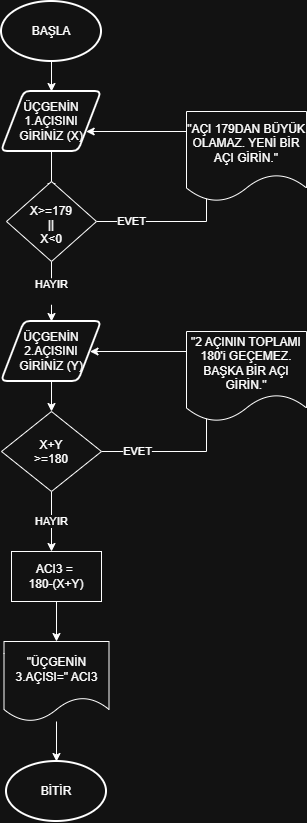

The diagram above was exported from draw.io. Its source (the exported page's mxGraphModel, read from the mxfile embedded in the PNG):
<mxGraphModel dx="1738" dy="1029" grid="1" gridSize="10" guides="1" tooltips="1" connect="1" arrows="1" fold="1" page="1" pageScale="1" pageWidth="850" pageHeight="1100" math="0" shadow="0">
  <root>
    <mxCell id="0" />
    <mxCell id="1" parent="0" />
    <mxCell id="0rQy6LhT__MrQFz63Z6Z-2" edge="1" parent="1" source="0rQy6LhT__MrQFz63Z6Z-3" style="edgeStyle=orthogonalEdgeStyle;rounded=0;orthogonalLoop=1;jettySize=auto;html=1;defaultLabelBackgroundColor=page;fontColor=default;" target="0rQy6LhT__MrQFz63Z6Z-6" value="">
      <mxGeometry relative="1" as="geometry" />
    </mxCell>
    <mxCell id="0rQy6LhT__MrQFz63Z6Z-3" parent="1" style="strokeWidth=2;html=1;shape=mxgraph.flowchart.start_1;whiteSpace=wrap;labelBackgroundColor=none;" value="BAŞLA" vertex="1">
      <mxGeometry height="60" width="100" x="340" y="140" as="geometry" />
    </mxCell>
    <mxCell id="0rQy6LhT__MrQFz63Z6Z-4" parent="1" style="strokeWidth=2;html=1;shape=mxgraph.flowchart.start_1;whiteSpace=wrap;labelBackgroundColor=none;" value="BİTİR" vertex="1">
      <mxGeometry height="60" width="100" x="345" y="900" as="geometry" />
    </mxCell>
    <mxCell id="0rQy6LhT__MrQFz63Z6Z-5" edge="1" parent="1" source="0rQy6LhT__MrQFz63Z6Z-6" style="edgeStyle=orthogonalEdgeStyle;rounded=0;orthogonalLoop=1;jettySize=auto;html=1;defaultLabelBackgroundColor=page;fontColor=default;" value="">
      <mxGeometry relative="1" as="geometry">
        <mxPoint x="390" y="330" as="targetPoint" />
      </mxGeometry>
    </mxCell>
    <mxCell id="0rQy6LhT__MrQFz63Z6Z-6" parent="1" style="shape=parallelogram;html=1;strokeWidth=2;perimeter=parallelogramPerimeter;whiteSpace=wrap;rounded=1;arcSize=12;size=0.23;labelBackgroundColor=none;" value="ÜÇGENİN 1.AÇISINI GİRİNİZ (X)" vertex="1">
      <mxGeometry height="60" width="100" x="340" y="230" as="geometry" />
    </mxCell>
    <mxCell id="0rQy6LhT__MrQFz63Z6Z-7" edge="1" parent="1" source="0rQy6LhT__MrQFz63Z6Z-9" style="edgeStyle=orthogonalEdgeStyle;rounded=0;orthogonalLoop=1;jettySize=auto;html=1;defaultLabelBackgroundColor=page;exitX=1;exitY=0.5;exitDx=0;exitDy=0;fontColor=default;" target="0rQy6LhT__MrQFz63Z6Z-6" value="EVET">
      <mxGeometry relative="1" x="-0.7815" as="geometry">
        <Array as="points">
          <mxPoint x="545" y="360" />
          <mxPoint x="545" y="270" />
        </Array>
        <mxPoint x="446.5" y="360" as="sourcePoint" />
        <mxPoint x="440" y="260" as="targetPoint" />
      </mxGeometry>
    </mxCell>
    <mxCell id="0rQy6LhT__MrQFz63Z6Z-8" edge="1" parent="1" source="0rQy6LhT__MrQFz63Z6Z-9" style="edgeStyle=orthogonalEdgeStyle;rounded=0;orthogonalLoop=1;jettySize=auto;html=1;defaultLabelBackgroundColor=page;fontColor=default;" value="HAYIR&lt;div&gt;&lt;br&gt;&lt;/div&gt;">
      <mxGeometry relative="1" as="geometry">
        <mxPoint x="390" y="460" as="targetPoint" />
      </mxGeometry>
    </mxCell>
    <mxCell id="0rQy6LhT__MrQFz63Z6Z-9" parent="1" style="rhombus;whiteSpace=wrap;html=1;shapeInside=1;labelBackgroundColor=none;" value="X&amp;gt;=179&lt;div&gt;||&lt;/div&gt;&lt;div&gt;X&amp;lt;0&lt;/div&gt;" vertex="1">
      <mxGeometry height="80" width="90" x="345" y="320" as="geometry" />
    </mxCell>
    <mxCell id="0rQy6LhT__MrQFz63Z6Z-10" edge="1" parent="1" source="0rQy6LhT__MrQFz63Z6Z-11" style="edgeStyle=orthogonalEdgeStyle;rounded=0;orthogonalLoop=1;jettySize=auto;html=1;defaultLabelBackgroundColor=page;fontColor=default;" target="0rQy6LhT__MrQFz63Z6Z-14" value="">
      <mxGeometry relative="1" as="geometry" />
    </mxCell>
    <mxCell id="0rQy6LhT__MrQFz63Z6Z-11" parent="1" style="shape=parallelogram;html=1;strokeWidth=2;perimeter=parallelogramPerimeter;whiteSpace=wrap;rounded=1;arcSize=12;size=0.23;labelBackgroundColor=none;" value="ÜÇGENİN 2.AÇISINI GİRİNİZ (Y)" vertex="1">
      <mxGeometry height="60" width="100" x="340" y="460" as="geometry" />
    </mxCell>
    <mxCell id="0rQy6LhT__MrQFz63Z6Z-12" edge="1" parent="1" source="0rQy6LhT__MrQFz63Z6Z-14" style="edgeStyle=orthogonalEdgeStyle;rounded=0;orthogonalLoop=1;jettySize=auto;html=1;defaultLabelBackgroundColor=page;fontColor=default;" target="0rQy6LhT__MrQFz63Z6Z-11" value="EVET">
      <mxGeometry relative="1" x="-0.776" as="geometry">
        <Array as="points">
          <mxPoint x="545" y="590" />
          <mxPoint x="545" y="490" />
        </Array>
        <mxPoint x="485" y="490" as="targetPoint" />
      </mxGeometry>
    </mxCell>
    <mxCell id="0rQy6LhT__MrQFz63Z6Z-13" edge="1" parent="1" source="0rQy6LhT__MrQFz63Z6Z-14" style="edgeStyle=orthogonalEdgeStyle;rounded=0;orthogonalLoop=1;jettySize=auto;html=1;defaultLabelBackgroundColor=page;fontColor=default;" value="HAYIR">
      <mxGeometry relative="1" as="geometry">
        <mxPoint x="390" y="690" as="targetPoint" />
      </mxGeometry>
    </mxCell>
    <mxCell id="0rQy6LhT__MrQFz63Z6Z-14" parent="1" style="rhombus;whiteSpace=wrap;html=1;shapeInside=1;labelBackgroundColor=none;" value="X+Y &amp;gt;=180" vertex="1">
      <mxGeometry height="80" width="100" x="340" y="550" as="geometry" />
    </mxCell>
    <mxCell id="0rQy6LhT__MrQFz63Z6Z-15" edge="1" parent="1" source="0rQy6LhT__MrQFz63Z6Z-16" style="edgeStyle=orthogonalEdgeStyle;rounded=0;orthogonalLoop=1;jettySize=auto;html=1;defaultLabelBackgroundColor=page;fontColor=default;" target="0rQy6LhT__MrQFz63Z6Z-20" value="">
      <mxGeometry relative="1" as="geometry" />
    </mxCell>
    <mxCell id="0rQy6LhT__MrQFz63Z6Z-16" parent="1" style="rounded=0;whiteSpace=wrap;html=1;labelBackgroundColor=none;" value="ACI3 =&amp;nbsp;&lt;div&gt;180-(X+Y)&lt;/div&gt;" vertex="1">
      <mxGeometry height="50" width="90" x="350" y="690" as="geometry" />
    </mxCell>
    <mxCell id="0rQy6LhT__MrQFz63Z6Z-17" parent="1" style="shape=document;whiteSpace=wrap;html=1;boundedLbl=1;labelBackgroundColor=none;" value="&quot;2 AÇININ TOPLAMI 180'i GEÇEMEZ. BAŞKA BİR AÇI GİRİN.&quot;" vertex="1">
      <mxGeometry height="90" width="120" x="525" y="470" as="geometry" />
    </mxCell>
    <mxCell id="0rQy6LhT__MrQFz63Z6Z-18" parent="1" style="shape=document;whiteSpace=wrap;html=1;boundedLbl=1;labelBackgroundColor=none;" value="&quot;AÇI 179DAN BÜYÜK OLAMAZ. YENİ BİR AÇI GİRİN.&quot;" vertex="1">
      <mxGeometry height="90" width="120" x="525" y="250" as="geometry" />
    </mxCell>
    <mxCell id="0rQy6LhT__MrQFz63Z6Z-19" edge="1" parent="1" source="0rQy6LhT__MrQFz63Z6Z-20" style="edgeStyle=orthogonalEdgeStyle;rounded=0;orthogonalLoop=1;jettySize=auto;html=1;defaultLabelBackgroundColor=page;fontColor=default;" target="0rQy6LhT__MrQFz63Z6Z-4" value="">
      <mxGeometry relative="1" as="geometry" />
    </mxCell>
    <mxCell id="0rQy6LhT__MrQFz63Z6Z-20" parent="1" style="shape=document;whiteSpace=wrap;html=1;boundedLbl=1;rounded=0;labelBackgroundColor=none;" value="&quot;ÜÇGENİN 3.AÇISI=&quot; ACI3" vertex="1">
      <mxGeometry height="80" width="105" x="342.5" y="780" as="geometry" />
    </mxCell>
  </root>
</mxGraphModel>